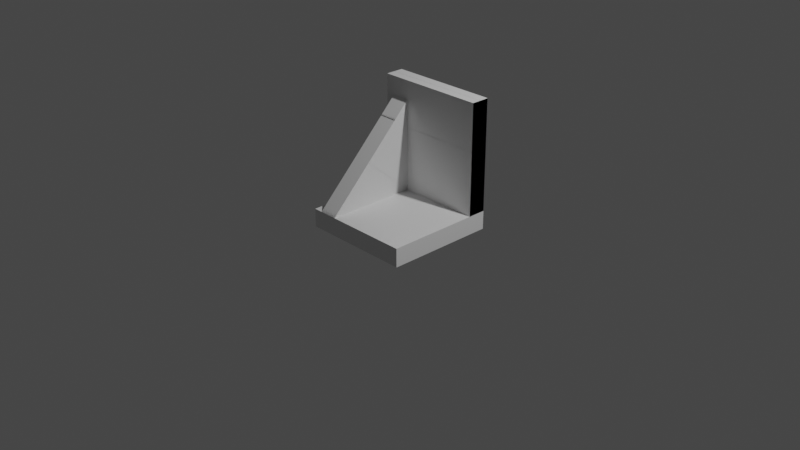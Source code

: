 # Source: 2detal1_detal2.blend  (saved by Blender 3.6.13; exported with 4.5.12 LTS)
import bpy
from mathutils import Matrix  # noqa: F401  (used for matrix-valued properties, if any)

bpy.ops.wm.read_factory_settings(use_empty=True)
scene = bpy.context.scene
scene.name = 'Scene'

# ---- collections
col_collection = bpy.data.collections.new('Collection'); scene.collection.children.link(col_collection)

# ---- materials (node trees are filled in below, after node groups)
mat_material = bpy.data.materials.new('Material')
mat_material.alpha_threshold = 0.0
mat_material.use_transparent_shadow = False
mat_material.roughness = 0.5
mat_material.line_color = (0.0, 0.0, 0.0, 1.0)
mat_material_001 = bpy.data.materials.new('Material.001')
mat_material_001.alpha_threshold = 0.0
mat_material_001.use_transparent_shadow = False
mat_material_001.roughness = 0.5
mat_material_001.line_color = (0.0, 0.0, 0.0, 1.0)

# ---- material node trees
mat_material.use_nodes = True; mat_material.node_tree.nodes.clear()
_N = mat_material.node_tree.nodes; _L = mat_material.node_tree.links
n0 = _N.new('ShaderNodeOutputMaterial'); n0.name = 'Material Output'; n0.location = (300, 300)
n1 = _N.new('ShaderNodeBsdfPrincipled'); n1.name = 'Principled BSDF'; n1.location = (10, 300)
n1.distribution = 'GGX'
n1.subsurface_method = 'RANDOM_WALK_SKIN'
n1.inputs[3].default_value = 1.45
n1.inputs[27].default_value = (0.0, 0.0, 0.0, 1.0)
n1.inputs[28].default_value = 1.0
_L.new(n1.outputs[0], n0.inputs[0])
n0.is_active_output = True
mat_material_001.use_nodes = True; mat_material_001.node_tree.nodes.clear()
_N = mat_material_001.node_tree.nodes; _L = mat_material_001.node_tree.links
n0 = _N.new('ShaderNodeOutputMaterial'); n0.name = 'Material Output'; n0.location = (300, 300)
n1 = _N.new('ShaderNodeBsdfPrincipled'); n1.name = 'Principled BSDF'; n1.location = (10, 300)
n1.distribution = 'GGX'
n1.subsurface_method = 'RANDOM_WALK_SKIN'
n1.inputs[3].default_value = 1.45
n1.inputs[27].default_value = (0.0, 0.0, 0.0, 1.0)
n1.inputs[28].default_value = 1.0
_L.new(n1.outputs[0], n0.inputs[0])
n0.is_active_output = True

# ---- world
world_world = bpy.data.worlds.new('World'); scene.world = world_world
world_world.use_nodes = True; world_world.node_tree.nodes.clear()
_N = world_world.node_tree.nodes; _L = world_world.node_tree.links
n0 = _N.new('ShaderNodeOutputWorld'); n0.name = 'World Output'; n0.location = (300, 300)
n1 = _N.new('ShaderNodeBackground'); n1.name = 'Background'; n1.location = (10, 300)
n1.inputs[0].default_value = (0.05088, 0.05088, 0.05088, 1.0)
_L.new(n1.outputs[0], n0.inputs[0])
n0.is_active_output = True
world_world.color = (0.05088, 0.05088, 0.05088)
world_world.use_sun_shadow = False
world_world.sun_shadow_jitter_overblur = 0.0

# ---- cameras
cam_camera = bpy.data.cameras.new('Camera')
cam_camera.clip_end = 100.0
cam_camera.ortho_scale = 7.314

# ---- lights
light_light = bpy.data.lights.new('Light', 'POINT')
light_light.transmission_factor = 0.0
light_light.energy = 1000.0
light_light.shadow_soft_size = 0.1
light_light.shadow_maximum_resolution = 0.006
light_light.use_absolute_resolution = True

# ---- meshes
me_cube = bpy.data.meshes.new('Cube')
me_cube.from_pydata([(-0.5, -1.0, 1.0), (1.0, 1.0, 1.0), (1.0, 0.6667, 1.0), (-0.8333, -1.0, 1.0), (1.0, 1.0, -1.0), (-0.4997, -0.03271, 6.788), (1.0, -1.0, 1.0), (-0.833, -0.03271, 6.788), (-0.5, 0.6667, 1.0), (1.0, 1.0, 13.0), (-0.8333, 0.6667, 1.0), (1.0, -1.0, -1.0), (1.0, 0.6667, 13.0), (-0.5, 0.6667, 11.0), (-1.0, 1.0, 1.0), (-0.8333, 0.6667, 11.0), (-1.0, 0.6667, 1.0), (-1.0, 1.0, -1.0), (-1.0, -1.0, 1.0), (-1.0, 1.0, 13.0), (-1.0, -1.0, -1.0), (-1.0, 0.6667, 13.0)], [], [(0, 6, 2, 8), (10, 16, 18, 3), (18, 20, 11, 6, 0, 3), (16, 14, 17, 20, 18), (17, 4, 11, 20), (11, 4, 1, 2, 6), (17, 14, 1, 4), (1, 14, 19, 9), (12, 9, 19, 21), (21, 19, 14, 16), (8, 2, 12, 21, 16, 10, 15, 13), (2, 1, 9, 12), (13, 5, 0, 8), (15, 7, 5, 13), (7, 15, 10, 3), (3, 0, 5, 7)])
_uv = me_cube.uv_layers.new(name='UVMap')
_uv.uv.foreach_set('vector', [0.8125, 0.75, 0.625, 0.75, 0.625, 0.5417, 0.8125, 0.5417, 0.8542, 0.5417, 0.875, 0.5417, 0.875, 0.75, 0.8542, 0.75, 0.625, 1.0, 0.375, 1.0, 0.375, 0.75, 0.625, 0.75, 0.625, 0.9375, 0.625, 0.9792, 0.625, 0.2083, 0.625, 0.25, 0.375, 0.25, 0.375, 0.0, 0.625, 0.0, 0.125, 0.5, 0.375, 0.5, 0.375, 0.75, 0.125, 0.75, 0.375, 0.75, 0.375, 0.5, 0.625, 0.5, 0.625, 0.5417, 0.625, 0.75, 0.375, 0.25, 0.625, 0.25, 0.625, 0.5, 0.375, 0.5, 0.625, 0.75, 0.875, 0.5, 0.875, 0.5, 0.625, 0.75, 0.375, 0.75, 0.375, 0.75, 0.375, 1.0, 0.375, 1.0, 0.375, 0.0, 0.625, 0.0, 0.625, 0.25, 0.375, 0.25, 0.1875, 0.6875, 0.375, 0.5, 0.375, 0.5, 0.125, 0.75, 0.125, 0.75, 0.1458, 0.7292, 0.1458, 0.7292, 0.1875, 0.6875, 0.375, 0.5, 0.625, 0.5, 0.625, 0.75, 0.375, 0.75, 0.875, 0.75, 0.625, 0.75, 0.625, 0.5, 0.875, 0.5, 0.375, 1.0, 0.375, 0.75, 0.625, 0.75, 0.625, 1.0, 0.375, 0.75, 0.125, 0.75, 0.125, 0.5, 0.375, 0.5, 0.375, 0.5, 0.625, 0.5, 0.625, 0.75, 0.375, 0.75])
me_cube.materials.append(mat_material)
me_cube.use_mirror_vertex_groups = False
me_cube.update()
me_cube_001 = bpy.data.meshes.new('Cube.001')
me_cube_001.from_pydata([(1.0, 1.0, 1.0), (1.0, 1.0, -1.0), (1.0, -1.0, 1.0), (1.0, -1.0, -1.0), (-1.0, 1.0, 1.0), (-1.0, 1.0, -1.0), (-1.0, -1.0, 1.0), (-1.0, -1.0, -1.0)], [], [(0, 4, 6, 2), (3, 2, 6, 7), (7, 6, 4, 5), (5, 1, 3, 7), (1, 0, 2, 3), (5, 4, 0, 1)])
_uv = me_cube_001.uv_layers.new(name='UVMap')
_uv.uv.foreach_set('vector', [0.625, 0.5, 0.875, 0.5, 0.875, 0.75, 0.625, 0.75, 0.375, 0.75, 0.625, 0.75, 0.625, 1.0, 0.375, 1.0, 0.375, 0.0, 0.625, 0.0, 0.625, 0.25, 0.375, 0.25, 0.125, 0.5, 0.375, 0.5, 0.375, 0.75, 0.125, 0.75, 0.375, 0.5, 0.625, 0.5, 0.625, 0.75, 0.375, 0.75, 0.375, 0.25, 0.625, 0.25, 0.625, 0.5, 0.375, 0.5])
me_cube_001.materials.append(mat_material)
me_cube_001.use_mirror_vertex_groups = False
me_cube_001.update()
me_cube_002 = bpy.data.meshes.new('Cube.002')
me_cube_002.from_pydata([(1.0, 1.0, 1.0), (1.0, 1.0, -1.0), (-0.1608, -0.1576, 1.002), (-0.1608, -0.1576, -0.9983), (-1.0, 1.0, 1.0), (-1.0, 1.0, -1.0), (-1.0, -1.0, 1.0), (-1.0, -1.0, -1.0)], [], [(0, 4, 6, 2), (3, 2, 6, 7), (7, 6, 4, 5), (5, 1, 3, 7), (1, 0, 2, 3), (5, 4, 0, 1)])
_uv = me_cube_002.uv_layers.new(name='UVMap')
_uv.uv.foreach_set('vector', [0.625, 0.5, 0.875, 0.5, 0.875, 0.75, 0.625, 0.75, 0.375, 0.75, 0.625, 0.75, 0.625, 1.0, 0.375, 1.0, 0.375, 0.0, 0.625, 0.0, 0.625, 0.25, 0.375, 0.25, 0.125, 0.5, 0.375, 0.5, 0.375, 0.75, 0.125, 0.75, 0.375, 0.5, 0.625, 0.5, 0.625, 0.75, 0.375, 0.75, 0.375, 0.25, 0.625, 0.25, 0.625, 0.5, 0.375, 0.5])
me_cube_002.materials.append(mat_material_001)
me_cube_002.use_mirror_vertex_groups = False
me_cube_002.update()

# ---- objects
ob_cube = bpy.data.objects.new('Cube', me_cube)
ob_light = bpy.data.objects.new('Light', light_light)
ob_camera = bpy.data.objects.new('Camera', cam_camera)
ob_cube_001 = bpy.data.objects.new('Cube.001', me_cube_001)
ob_cube_002 = bpy.data.objects.new('Cube.002', me_cube_002)

# ---- transforms, parenting, visibility, modifiers, constraints
ob_cube.location = (0.0, 0.0, 0.0)
ob_cube.scale = (0.6, 0.6, 0.1)
ob_cube.lock_rotations_4d = False
ob_cube.empty_display_type = 'ARROWS'
ob_cube.lineart.crease_threshold = 0.0
ob_light.location = (4.076, 1.005, 5.904)
ob_light.rotation_euler = (0.6503, 0.05522, 1.866)
ob_light.lock_rotations_4d = False
ob_light.empty_display_type = 'ARROWS'
ob_light.color = (0.0, 0.0, 0.0, 0.0)
ob_light.lineart.crease_threshold = 0.0
ob_camera.location = (7.359, -6.926, 4.958)
ob_camera.rotation_euler = (1.109, 0.0, 0.8149)
ob_camera.lock_rotations_4d = False
ob_camera.empty_display_type = 'ARROWS'
ob_camera.color = (0.0, 0.0, 0.0, 0.0)
ob_camera.display_type = 'WIRE'
ob_camera.lineart.crease_threshold = 0.0
ob_cube_001.location = (0.0, 0.5, 0.7)
ob_cube_001.rotation_euler = (-1.571, 0.0, 0.0)
ob_cube_001.scale = (0.6, 0.6, 0.1)
ob_cube_001.lock_rotations_4d = False
ob_cube_001.empty_display_type = 'ARROWS'
ob_cube_001.lineart.crease_threshold = 0.0
ob_cube_002.location = (-0.4, -0.1, 0.6)
ob_cube_002.rotation_euler = (-1.571, 0.0, -1.571)
ob_cube_002.scale = (0.5, 0.5, 0.1)
ob_cube_002.lock_rotations_4d = False
ob_cube_002.empty_display_type = 'ARROWS'
ob_cube_002.lineart.crease_threshold = 0.0

# ---- collection membership
col_collection.objects.link(ob_cube)
col_collection.objects.link(ob_light)
col_collection.objects.link(ob_camera)
col_collection.objects.link(ob_cube_001)
col_collection.objects.link(ob_cube_002)

# ---- scene / render settings (as saved in the file)
scene.camera = ob_camera
scene.frame_start = 1; scene.frame_end = 250; scene.frame_set(1)
scene.render.engine = 'BLENDER_EEVEE_NEXT'
scene.cycles.sampling_pattern = 'TABULATED_SOBOL'
scene.view_settings.view_transform = 'Filmic'
bpy.context.view_layer.update()
